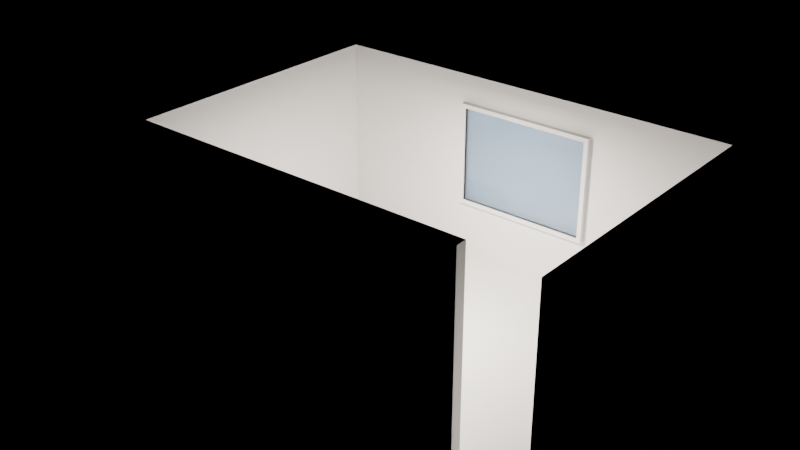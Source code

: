 # Source: e0851_after.blend  (saved by Blender 5.2.44; exported with 4.5.12 LTS)
import bpy
from mathutils import Matrix  # noqa: F401  (used for matrix-valued properties, if any)

bpy.ops.wm.read_factory_settings(use_empty=True)
scene = bpy.context.scene
scene.name = 'Scene'

# ---- materials (node trees are filled in below, after node groups)
mat_estuco = bpy.data.materials.new('Estuco')
mat_concreto_piso = bpy.data.materials.new('Concreto_Piso')
mat_marco_negro = bpy.data.materials.new('Marco_Negro')
mat_vidrio = bpy.data.materials.new('Vidrio')
mat_madera = bpy.data.materials.new('Madera')
mat_textil_blanco = bpy.data.materials.new('Textil_Blanco')
mat_madera_roble = bpy.data.materials.new('Madera_Roble')
mat_metal = bpy.data.materials.new('Metal')

# ---- material node trees
mat_estuco.use_nodes = True; mat_estuco.node_tree.nodes.clear()
_N = mat_estuco.node_tree.nodes; _L = mat_estuco.node_tree.links
n0 = _N.new('ShaderNodeBsdfPrincipled'); n0.name = 'Principled BSDF'; n0.location = (-200, 100)
n0.inputs[3].default_value = 1.45
n0.inputs[10].default_value = 0.005
n1 = _N.new('ShaderNodeOutputMaterial'); n1.name = 'Material Output'; n1.location = (200, 100)
_L.new(n0.outputs[0], n1.inputs[0])
n1.is_active_output = True
mat_concreto_piso.use_nodes = True; mat_concreto_piso.node_tree.nodes.clear()
_N = mat_concreto_piso.node_tree.nodes; _L = mat_concreto_piso.node_tree.links
n0 = _N.new('ShaderNodeBsdfPrincipled'); n0.name = 'Principled BSDF'; n0.location = (-200, 100)
n0.inputs[3].default_value = 1.45
n0.inputs[10].default_value = 0.005
n1 = _N.new('ShaderNodeOutputMaterial'); n1.name = 'Material Output'; n1.location = (200, 100)
_L.new(n0.outputs[0], n1.inputs[0])
n1.is_active_output = True
mat_marco_negro.use_nodes = True; mat_marco_negro.node_tree.nodes.clear()
_N = mat_marco_negro.node_tree.nodes; _L = mat_marco_negro.node_tree.links
n0 = _N.new('ShaderNodeBsdfPrincipled'); n0.name = 'Principled BSDF'; n0.location = (-200, 100)
n0.inputs[3].default_value = 1.45
n0.inputs[10].default_value = 0.005
n1 = _N.new('ShaderNodeOutputMaterial'); n1.name = 'Material Output'; n1.location = (200, 100)
_L.new(n0.outputs[0], n1.inputs[0])
n1.is_active_output = True
mat_vidrio.use_nodes = True; mat_vidrio.node_tree.nodes.clear()
_N = mat_vidrio.node_tree.nodes; _L = mat_vidrio.node_tree.links
n0 = _N.new('ShaderNodeBsdfPrincipled'); n0.name = 'Principled BSDF'; n0.location = (-200, 100)
n0.inputs[0].default_value = (0.7, 0.85, 1.0, 1.0)
n0.inputs[2].default_value = 0.05
n0.inputs[3].default_value = 1.45
n0.inputs[10].default_value = 0.005
n0.inputs[18].default_value = 1.0
n1 = _N.new('ShaderNodeOutputMaterial'); n1.name = 'Material Output'; n1.location = (200, 100)
_L.new(n0.outputs[0], n1.inputs[0])
n1.is_active_output = True
mat_madera.use_nodes = True; mat_madera.node_tree.nodes.clear()
_N = mat_madera.node_tree.nodes; _L = mat_madera.node_tree.links
n0 = _N.new('ShaderNodeBsdfPrincipled'); n0.name = 'Principled BSDF'; n0.location = (-200, 100)
n0.inputs[3].default_value = 1.45
n0.inputs[10].default_value = 0.005
n1 = _N.new('ShaderNodeOutputMaterial'); n1.name = 'Material Output'; n1.location = (200, 100)
_L.new(n0.outputs[0], n1.inputs[0])
n1.is_active_output = True
mat_textil_blanco.use_nodes = True; mat_textil_blanco.node_tree.nodes.clear()
_N = mat_textil_blanco.node_tree.nodes; _L = mat_textil_blanco.node_tree.links
n0 = _N.new('ShaderNodeBsdfPrincipled'); n0.name = 'Principled BSDF'; n0.location = (-200, 100)
n0.inputs[3].default_value = 1.45
n0.inputs[10].default_value = 0.005
n1 = _N.new('ShaderNodeOutputMaterial'); n1.name = 'Material Output'; n1.location = (200, 100)
_L.new(n0.outputs[0], n1.inputs[0])
n1.is_active_output = True
mat_madera_roble.use_nodes = True; mat_madera_roble.node_tree.nodes.clear()
_N = mat_madera_roble.node_tree.nodes; _L = mat_madera_roble.node_tree.links
n0 = _N.new('ShaderNodeBsdfPrincipled'); n0.name = 'Principled BSDF'; n0.location = (-200, 100)
n0.inputs[3].default_value = 1.45
n0.inputs[10].default_value = 0.005
n1 = _N.new('ShaderNodeOutputMaterial'); n1.name = 'Material Output'; n1.location = (200, 100)
_L.new(n0.outputs[0], n1.inputs[0])
n1.is_active_output = True
mat_metal.use_nodes = True; mat_metal.node_tree.nodes.clear()
_N = mat_metal.node_tree.nodes; _L = mat_metal.node_tree.links
n0 = _N.new('ShaderNodeBsdfPrincipled'); n0.name = 'Principled BSDF'; n0.location = (-200, 100)
n0.inputs[3].default_value = 1.45
n0.inputs[10].default_value = 0.005
n1 = _N.new('ShaderNodeOutputMaterial'); n1.name = 'Material Output'; n1.location = (200, 100)
_L.new(n0.outputs[0], n1.inputs[0])
n1.is_active_output = True

# ---- lights
light_luz_techo = bpy.data.lights.new('Luz_Techo', 'AREA')
light_luz_techo.color = (1.0, 0.9, 0.8)
light_luz_techo.energy = 300.0
light_luz_techo.shadow_soft_size = 0.25

# ---- meshes
me_muro_sur_cuerpo_mesh = bpy.data.meshes.new('Muro_Sur_Cuerpo_mesh')
me_muro_sur_cuerpo_mesh.from_pydata([(0.0, 0.0, 0.0), (6.0, 0.0, 0.0), (6.0, 0.15, 0.0), (0.0, 0.15, 0.0), (0.0, 0.0, 2.8), (6.0, 0.0, 2.8), (6.0, 0.15, 2.8), (0.0, 0.15, 2.8)], [], [(0, 1, 2, 3), (4, 5, 6, 7), (0, 1, 5, 4), (1, 2, 6, 5), (2, 3, 7, 6), (3, 0, 4, 7)])
me_muro_sur_cuerpo_mesh.materials.append(mat_estuco)
me_muro_sur_cuerpo_mesh.update()
me_muro_norte_cuerpo_mesh = bpy.data.meshes.new('Muro_Norte_Cuerpo_mesh')
me_muro_norte_cuerpo_mesh.from_pydata([(0.0, 0.0, 0.0), (6.0, 0.0, 0.0), (6.0, 0.15, 0.0), (4.0, 0.07875, 0.9), (0.0, 0.15, 0.0), (2.0, 0.07875, 0.9), (0.0, 0.0, 2.8), (6.0, 0.0, 2.8), (6.0, 0.15, 2.8), (4.0, 0.07875, 2.4), (0.0, 0.15, 2.8), (2.0, 0.07875, 2.4), (2.0, 0.0, 0.9), (4.0, 0.0, 0.9), (4.0, 0.0, 2.4), (2.0, 0.0, 2.4)], [], [(0, 1, 2, 4), (6, 7, 8, 10), (6, 0, 1, 7, 14, 13, 12, 15), (14, 7, 6, 15), (1, 2, 8, 7), (2, 4, 10, 8), (4, 0, 6, 10), (12, 5, 3, 13), (15, 11, 9, 14), (14, 9, 3, 13), (3, 9, 11, 5), (5, 11, 15, 12)])
me_muro_norte_cuerpo_mesh.materials.append(mat_estuco)
me_muro_norte_cuerpo_mesh.materials.append(None)
me_muro_norte_cuerpo_mesh.update()
me_muro_oeste_cuerpo_mesh = bpy.data.meshes.new('Muro_Oeste_Cuerpo_mesh')
me_muro_oeste_cuerpo_mesh.from_pydata([(0.0, 0.0, 0.0), (4.0, 0.0, 0.0), (4.0, 0.15, 0.0), (0.0, 0.15, 0.0), (0.0, 0.0, 2.8), (4.0, 0.0, 2.8), (4.0, 0.15, 2.8), (0.0, 0.15, 2.8)], [], [(0, 1, 2, 3), (4, 5, 6, 7), (0, 1, 5, 4), (1, 2, 6, 5), (2, 3, 7, 6), (3, 0, 4, 7)])
me_muro_oeste_cuerpo_mesh.materials.append(mat_estuco)
me_muro_oeste_cuerpo_mesh.update()
me_muro_este_cuerpo_mesh = bpy.data.meshes.new('Muro_Este_Cuerpo_mesh')
me_muro_este_cuerpo_mesh.from_pydata([(0.0, 0.0, 0.0), (4.0, 0.0, 0.0), (4.0, 0.15, 0.0), (0.0, 0.15, 0.0), (0.0, 0.0, 2.8), (4.0, 0.0, 2.8), (4.0, 0.15, 2.8), (0.0, 0.15, 2.8)], [], [(0, 1, 2, 3), (4, 5, 6, 7), (0, 1, 5, 4), (1, 2, 6, 5), (2, 3, 7, 6), (3, 0, 4, 7)])
me_muro_este_cuerpo_mesh.materials.append(mat_estuco)
me_muro_este_cuerpo_mesh.update()
me_piso_estudio_mesh = bpy.data.meshes.new('Piso_Estudio_mesh')
me_piso_estudio_mesh.from_pydata([(0.0, 0.0, 0.0), (6.0, 0.0, 0.0), (6.0, 4.0, 0.0), (0.0, 4.0, 0.0), (0.0, 0.0, 0.05), (6.0, 0.0, 0.05), (6.0, 4.0, 0.05), (0.0, 4.0, 0.05)], [], [(0, 3, 2, 1), (4, 5, 6, 7), (3, 0, 4, 7), (2, 3, 7, 6), (0, 1, 5, 4), (1, 2, 6, 5)])
me_piso_estudio_mesh.materials.append(mat_concreto_piso)
me_piso_estudio_mesh.update()
me_ventana_principal_jamba_izq_mesh = bpy.data.meshes.new('Ventana_Principal_Jamba_Izq_mesh')
me_ventana_principal_jamba_izq_mesh.from_pydata([(0.0, 0.0, 0.0), (0.06, 0.0, 0.0), (0.06, 0.08, 0.0), (0.0, 0.08, 0.0), (0.0, 0.0, 1.5), (0.06, 0.0, 1.5), (0.06, 0.08, 1.5), (0.0, 0.08, 1.5)], [], [(0, 1, 2, 3), (4, 5, 6, 7), (0, 1, 5, 4), (1, 2, 6, 5), (2, 3, 7, 6), (3, 0, 4, 7)])
me_ventana_principal_jamba_izq_mesh.materials.append(mat_marco_negro)
me_ventana_principal_jamba_izq_mesh.update()
me_ventana_principal_jamba_der_mesh = bpy.data.meshes.new('Ventana_Principal_Jamba_Der_mesh')
me_ventana_principal_jamba_der_mesh.from_pydata([(0.0, 0.0, 0.0), (0.06, 0.0, 0.0), (0.06, 0.08, 0.0), (0.0, 0.08, 0.0), (0.0, 0.0, 1.5), (0.06, 0.0, 1.5), (0.06, 0.08, 1.5), (0.0, 0.08, 1.5)], [], [(0, 1, 2, 3), (4, 5, 6, 7), (0, 1, 5, 4), (1, 2, 6, 5), (2, 3, 7, 6), (3, 0, 4, 7)])
me_ventana_principal_jamba_der_mesh.materials.append(mat_marco_negro)
me_ventana_principal_jamba_der_mesh.update()
me_ventana_principal_trav_inf_mesh = bpy.data.meshes.new('Ventana_Principal_Trav_Inf_mesh')
me_ventana_principal_trav_inf_mesh.from_pydata([(0.0, 0.0, 0.0), (1.88, 0.0, 0.0), (1.88, 0.08, 0.0), (0.0, 0.08, 0.0), (0.0, 0.0, 0.06), (1.88, 0.0, 0.06), (1.88, 0.08, 0.06), (0.0, 0.08, 0.06)], [], [(0, 1, 2, 3), (4, 5, 6, 7), (0, 1, 5, 4), (1, 2, 6, 5), (2, 3, 7, 6), (3, 0, 4, 7)])
me_ventana_principal_trav_inf_mesh.materials.append(mat_marco_negro)
me_ventana_principal_trav_inf_mesh.update()
me_ventana_principal_trav_sup_mesh = bpy.data.meshes.new('Ventana_Principal_Trav_Sup_mesh')
me_ventana_principal_trav_sup_mesh.from_pydata([(0.0, 0.0, 0.0), (1.88, 0.0, 0.0), (1.88, 0.08, 0.0), (0.0, 0.08, 0.0), (0.0, 0.0, 0.06), (1.88, 0.0, 0.06), (1.88, 0.08, 0.06), (0.0, 0.08, 0.06)], [], [(0, 1, 2, 3), (4, 5, 6, 7), (0, 1, 5, 4), (1, 2, 6, 5), (2, 3, 7, 6), (3, 0, 4, 7)])
me_ventana_principal_trav_sup_mesh.materials.append(mat_marco_negro)
me_ventana_principal_trav_sup_mesh.update()
me_ventana_principal_vidrio_1_1_mesh = bpy.data.meshes.new('Ventana_Principal_Vidrio_1_1_mesh')
me_ventana_principal_vidrio_1_1_mesh.from_pydata([(0.0, 0.0, 0.0), (1.88, 0.0, 0.0), (1.88, 0.06, 0.0), (0.0, 0.06, 0.0), (0.0, 0.0, 1.38), (1.88, 0.0, 1.38), (1.88, 0.06, 1.38), (0.0, 0.06, 1.38)], [], [(0, 1, 2, 3), (4, 5, 6, 7), (0, 1, 5, 4), (1, 2, 6, 5), (2, 3, 7, 6), (3, 0, 4, 7)])
me_ventana_principal_vidrio_1_1_mesh.materials.append(mat_vidrio)
me_ventana_principal_vidrio_1_1_mesh.update()
me_cama_base_mesh = bpy.data.meshes.new('Cama_Base_mesh')
me_cama_base_mesh.from_pydata([(0.0, 0.0, 0.0), (1.4, 0.0, 0.0), (1.4, 2.0, 0.0), (0.0, 2.0, 0.0), (0.0, 0.0, 0.06), (1.4, 0.0, 0.06), (1.4, 2.0, 0.06), (0.0, 2.0, 0.06)], [], [(0, 1, 2, 3), (4, 5, 6, 7), (0, 1, 5, 4), (1, 2, 6, 5), (2, 3, 7, 6), (3, 0, 4, 7)])
me_cama_base_mesh.materials.append(mat_madera)
me_cama_base_mesh.update()
me_cama_colchon_mesh = bpy.data.meshes.new('Cama_Colchon_mesh')
me_cama_colchon_mesh.from_pydata([(0.0, 0.0, 0.0), (1.36, 0.0, 0.0), (1.36, 1.96, 0.0), (0.0, 1.96, 0.0), (0.0, 0.0, 0.25), (1.36, 0.0, 0.25), (1.36, 1.96, 0.25), (0.0, 1.96, 0.25)], [], [(0, 1, 2, 3), (4, 5, 6, 7), (0, 1, 5, 4), (1, 2, 6, 5), (2, 3, 7, 6), (3, 0, 4, 7)])
me_cama_colchon_mesh.materials.append(mat_textil_blanco)
me_cama_colchon_mesh.update()
me_cama_cabecero_mesh = bpy.data.meshes.new('Cama_Cabecero_mesh')
me_cama_cabecero_mesh.from_pydata([(0.0, 0.0, 0.0), (1.4, 0.0, 0.0), (1.4, 0.06, 0.0), (0.0, 0.06, 0.0), (0.0, 0.0, 0.65), (1.4, 0.0, 0.65), (1.4, 0.06, 0.65), (0.0, 0.06, 0.65)], [], [(0, 1, 2, 3), (4, 5, 6, 7), (0, 1, 5, 4), (1, 2, 6, 5), (2, 3, 7, 6), (3, 0, 4, 7)])
me_cama_cabecero_mesh.materials.append(mat_madera)
me_cama_cabecero_mesh.update()
me_mesa_tablero_mesh = bpy.data.meshes.new('Mesa_Tablero_mesh')
me_mesa_tablero_mesh.from_pydata([(0.0, 0.0, 0.0), (0.8, 0.0, 0.0), (0.8, 0.8, 0.0), (0.0, 0.8, 0.0), (0.0, 0.0, 0.04), (0.8, 0.0, 0.04), (0.8, 0.8, 0.04), (0.0, 0.8, 0.04)], [], [(0, 1, 2, 3), (4, 5, 6, 7), (0, 1, 5, 4), (1, 2, 6, 5), (2, 3, 7, 6), (3, 0, 4, 7)])
me_mesa_tablero_mesh.materials.append(mat_madera_roble)
me_mesa_tablero_mesh.update()
me_mesa_pata_mesh = bpy.data.meshes.new('Mesa_Pata_mesh')
me_mesa_pata_mesh.from_pydata([(0.0, 0.0, 0.0), (0.05, 0.0, 0.0), (0.05, 0.05, 0.0), (0.0, 0.05, 0.0), (0.0, 0.0, 0.71), (0.05, 0.0, 0.71), (0.05, 0.05, 0.71), (0.0, 0.05, 0.71)], [], [(0, 1, 2, 3), (4, 5, 6, 7), (0, 1, 5, 4), (1, 2, 6, 5), (2, 3, 7, 6), (3, 0, 4, 7)])
me_mesa_pata_mesh.materials.append(mat_metal)
me_mesa_pata_mesh.update()
me_mesa_pata_mesh_001 = bpy.data.meshes.new('Mesa_Pata_mesh.001')
me_mesa_pata_mesh_001.from_pydata([(0.0, 0.0, 0.0), (0.05, 0.0, 0.0), (0.05, 0.05, 0.0), (0.0, 0.05, 0.0), (0.0, 0.0, 0.71), (0.05, 0.0, 0.71), (0.05, 0.05, 0.71), (0.0, 0.05, 0.71)], [], [(0, 1, 2, 3), (4, 5, 6, 7), (0, 1, 5, 4), (1, 2, 6, 5), (2, 3, 7, 6), (3, 0, 4, 7)])
me_mesa_pata_mesh_001.materials.append(mat_metal)
me_mesa_pata_mesh_001.update()
me_mesa_pata_mesh_002 = bpy.data.meshes.new('Mesa_Pata_mesh.002')
me_mesa_pata_mesh_002.from_pydata([(0.0, 0.0, 0.0), (0.05, 0.0, 0.0), (0.05, 0.05, 0.0), (0.0, 0.05, 0.0), (0.0, 0.0, 0.71), (0.05, 0.0, 0.71), (0.05, 0.05, 0.71), (0.0, 0.05, 0.71)], [], [(0, 1, 2, 3), (4, 5, 6, 7), (0, 1, 5, 4), (1, 2, 6, 5), (2, 3, 7, 6), (3, 0, 4, 7)])
me_mesa_pata_mesh_002.materials.append(mat_metal)
me_mesa_pata_mesh_002.update()
me_mesa_pata_mesh_003 = bpy.data.meshes.new('Mesa_Pata_mesh.003')
me_mesa_pata_mesh_003.from_pydata([(0.0, 0.0, 0.0), (0.05, 0.0, 0.0), (0.05, 0.05, 0.0), (0.0, 0.05, 0.0), (0.0, 0.0, 0.71), (0.05, 0.0, 0.71), (0.05, 0.05, 0.71), (0.0, 0.05, 0.71)], [], [(0, 1, 2, 3), (4, 5, 6, 7), (0, 1, 5, 4), (1, 2, 6, 5), (2, 3, 7, 6), (3, 0, 4, 7)])
me_mesa_pata_mesh_003.materials.append(mat_metal)
me_mesa_pata_mesh_003.update()
me_silla_1_pata_mesh = bpy.data.meshes.new('Silla_1_Pata_mesh')
me_silla_1_pata_mesh.from_pydata([(0.0, 0.0, 0.0), (0.03, 0.0, 0.0), (0.03, 0.03, 0.0), (0.0, 0.03, 0.0), (0.0, 0.0, 0.45), (0.03, 0.0, 0.45), (0.03, 0.03, 0.45), (0.0, 0.03, 0.45)], [], [(0, 1, 2, 3), (4, 5, 6, 7), (0, 1, 5, 4), (1, 2, 6, 5), (2, 3, 7, 6), (3, 0, 4, 7)])
me_silla_1_pata_mesh.materials.append(mat_madera_roble)
me_silla_1_pata_mesh.update()
me_silla_1_pata_mesh_001 = bpy.data.meshes.new('Silla_1_Pata_mesh.001')
me_silla_1_pata_mesh_001.from_pydata([(0.0, 0.0, 0.0), (0.03, 0.0, 0.0), (0.03, 0.03, 0.0), (0.0, 0.03, 0.0), (0.0, 0.0, 0.45), (0.03, 0.0, 0.45), (0.03, 0.03, 0.45), (0.0, 0.03, 0.45)], [], [(0, 1, 2, 3), (4, 5, 6, 7), (0, 1, 5, 4), (1, 2, 6, 5), (2, 3, 7, 6), (3, 0, 4, 7)])
me_silla_1_pata_mesh_001.materials.append(mat_madera_roble)
me_silla_1_pata_mesh_001.update()
me_silla_1_pata_mesh_002 = bpy.data.meshes.new('Silla_1_Pata_mesh.002')
me_silla_1_pata_mesh_002.from_pydata([(0.0, 0.0, 0.0), (0.03, 0.0, 0.0), (0.03, 0.03, 0.0), (0.0, 0.03, 0.0), (0.0, 0.0, 0.45), (0.03, 0.0, 0.45), (0.03, 0.03, 0.45), (0.0, 0.03, 0.45)], [], [(0, 1, 2, 3), (4, 5, 6, 7), (0, 1, 5, 4), (1, 2, 6, 5), (2, 3, 7, 6), (3, 0, 4, 7)])
me_silla_1_pata_mesh_002.materials.append(mat_madera_roble)
me_silla_1_pata_mesh_002.update()
me_silla_1_pata_mesh_003 = bpy.data.meshes.new('Silla_1_Pata_mesh.003')
me_silla_1_pata_mesh_003.from_pydata([(0.0, 0.0, 0.0), (0.03, 0.0, 0.0), (0.03, 0.03, 0.0), (0.0, 0.03, 0.0), (0.0, 0.0, 0.45), (0.03, 0.0, 0.45), (0.03, 0.03, 0.45), (0.0, 0.03, 0.45)], [], [(0, 1, 2, 3), (4, 5, 6, 7), (0, 1, 5, 4), (1, 2, 6, 5), (2, 3, 7, 6), (3, 0, 4, 7)])
me_silla_1_pata_mesh_003.materials.append(mat_madera_roble)
me_silla_1_pata_mesh_003.update()
me_silla_1_asiento_mesh = bpy.data.meshes.new('Silla_1_Asiento_mesh')
me_silla_1_asiento_mesh.from_pydata([(0.0, 0.0, 0.0), (0.45, 0.0, 0.0), (0.45, 0.45, 0.0), (0.0, 0.45, 0.0), (0.0, 0.0, 0.03), (0.45, 0.0, 0.03), (0.45, 0.45, 0.03), (0.0, 0.45, 0.03)], [], [(0, 1, 2, 3), (4, 5, 6, 7), (0, 1, 5, 4), (1, 2, 6, 5), (2, 3, 7, 6), (3, 0, 4, 7)])
me_silla_1_asiento_mesh.materials.append(mat_madera_roble)
me_silla_1_asiento_mesh.update()
me_silla_1_respaldo_mesh = bpy.data.meshes.new('Silla_1_Respaldo_mesh')
me_silla_1_respaldo_mesh.from_pydata([(0.0, 0.0, 0.0), (0.03, 0.0, 0.0), (0.03, 0.45, 0.0), (0.0, 0.45, 0.0), (0.0, 0.0, 0.45), (0.03, 0.0, 0.45), (0.03, 0.45, 0.45), (0.0, 0.45, 0.45)], [], [(0, 1, 2, 3), (4, 5, 6, 7), (0, 1, 5, 4), (1, 2, 6, 5), (2, 3, 7, 6), (3, 0, 4, 7)])
me_silla_1_respaldo_mesh.materials.append(mat_madera_roble)
me_silla_1_respaldo_mesh.update()
me_silla_2_pata_mesh = bpy.data.meshes.new('Silla_2_Pata_mesh')
me_silla_2_pata_mesh.from_pydata([(0.0, 0.0, 0.0), (0.03, 0.0, 0.0), (0.03, 0.03, 0.0), (0.0, 0.03, 0.0), (0.0, 0.0, 0.45), (0.03, 0.0, 0.45), (0.03, 0.03, 0.45), (0.0, 0.03, 0.45)], [], [(0, 1, 2, 3), (4, 5, 6, 7), (0, 1, 5, 4), (1, 2, 6, 5), (2, 3, 7, 6), (3, 0, 4, 7)])
me_silla_2_pata_mesh.materials.append(mat_madera_roble)
me_silla_2_pata_mesh.update()
me_silla_2_pata_mesh_001 = bpy.data.meshes.new('Silla_2_Pata_mesh.001')
me_silla_2_pata_mesh_001.from_pydata([(0.0, 0.0, 0.0), (0.03, 0.0, 0.0), (0.03, 0.03, 0.0), (0.0, 0.03, 0.0), (0.0, 0.0, 0.45), (0.03, 0.0, 0.45), (0.03, 0.03, 0.45), (0.0, 0.03, 0.45)], [], [(0, 1, 2, 3), (4, 5, 6, 7), (0, 1, 5, 4), (1, 2, 6, 5), (2, 3, 7, 6), (3, 0, 4, 7)])
me_silla_2_pata_mesh_001.materials.append(mat_madera_roble)
me_silla_2_pata_mesh_001.update()
me_silla_2_pata_mesh_002 = bpy.data.meshes.new('Silla_2_Pata_mesh.002')
me_silla_2_pata_mesh_002.from_pydata([(0.0, 0.0, 0.0), (0.03, 0.0, 0.0), (0.03, 0.03, 0.0), (0.0, 0.03, 0.0), (0.0, 0.0, 0.45), (0.03, 0.0, 0.45), (0.03, 0.03, 0.45), (0.0, 0.03, 0.45)], [], [(0, 1, 2, 3), (4, 5, 6, 7), (0, 1, 5, 4), (1, 2, 6, 5), (2, 3, 7, 6), (3, 0, 4, 7)])
me_silla_2_pata_mesh_002.materials.append(mat_madera_roble)
me_silla_2_pata_mesh_002.update()
me_silla_2_pata_mesh_003 = bpy.data.meshes.new('Silla_2_Pata_mesh.003')
me_silla_2_pata_mesh_003.from_pydata([(0.0, 0.0, 0.0), (0.03, 0.0, 0.0), (0.03, 0.03, 0.0), (0.0, 0.03, 0.0), (0.0, 0.0, 0.45), (0.03, 0.0, 0.45), (0.03, 0.03, 0.45), (0.0, 0.03, 0.45)], [], [(0, 1, 2, 3), (4, 5, 6, 7), (0, 1, 5, 4), (1, 2, 6, 5), (2, 3, 7, 6), (3, 0, 4, 7)])
me_silla_2_pata_mesh_003.materials.append(mat_madera_roble)
me_silla_2_pata_mesh_003.update()
me_silla_2_asiento_mesh = bpy.data.meshes.new('Silla_2_Asiento_mesh')
me_silla_2_asiento_mesh.from_pydata([(0.0, 0.0, 0.0), (0.45, 0.0, 0.0), (0.45, 0.45, 0.0), (0.0, 0.45, 0.0), (0.0, 0.0, 0.03), (0.45, 0.0, 0.03), (0.45, 0.45, 0.03), (0.0, 0.45, 0.03)], [], [(0, 1, 2, 3), (4, 5, 6, 7), (0, 1, 5, 4), (1, 2, 6, 5), (2, 3, 7, 6), (3, 0, 4, 7)])
me_silla_2_asiento_mesh.materials.append(mat_madera_roble)
me_silla_2_asiento_mesh.update()
me_silla_2_respaldo_mesh = bpy.data.meshes.new('Silla_2_Respaldo_mesh')
me_silla_2_respaldo_mesh.from_pydata([(0.0, 0.0, 0.0), (0.03, 0.0, 0.0), (0.03, 0.45, 0.0), (0.0, 0.45, 0.0), (0.0, 0.0, 0.45), (0.03, 0.0, 0.45), (0.03, 0.45, 0.45), (0.0, 0.45, 0.45)], [], [(0, 1, 2, 3), (4, 5, 6, 7), (0, 1, 5, 4), (1, 2, 6, 5), (2, 3, 7, 6), (3, 0, 4, 7)])
me_silla_2_respaldo_mesh.materials.append(mat_madera_roble)
me_silla_2_respaldo_mesh.update()

# ---- objects
ob_muro_sur = bpy.data.objects.new('Muro_Sur', None)
ob_muro_sur_cuerpo = bpy.data.objects.new('Muro_Sur_Cuerpo', me_muro_sur_cuerpo_mesh)
ob_muro_norte = bpy.data.objects.new('Muro_Norte', None)
ob_muro_norte_cuerpo = bpy.data.objects.new('Muro_Norte_Cuerpo', me_muro_norte_cuerpo_mesh)
ob_muro_oeste = bpy.data.objects.new('Muro_Oeste', None)
ob_muro_oeste_cuerpo = bpy.data.objects.new('Muro_Oeste_Cuerpo', me_muro_oeste_cuerpo_mesh)
ob_muro_este = bpy.data.objects.new('Muro_Este', None)
ob_muro_este_cuerpo = bpy.data.objects.new('Muro_Este_Cuerpo', me_muro_este_cuerpo_mesh)
ob_piso_estudio_solido = bpy.data.objects.new('Piso_Estudio_Solido', me_piso_estudio_mesh)
ob_piso_estudio = bpy.data.objects.new('Piso_Estudio', None)
ob_ventana_principal = bpy.data.objects.new('Ventana_Principal', None)
ob_ventana_principal_jamba_izq = bpy.data.objects.new('Ventana_Principal_Jamba_Izq', me_ventana_principal_jamba_izq_mesh)
ob_ventana_principal_jamba_der = bpy.data.objects.new('Ventana_Principal_Jamba_Der', me_ventana_principal_jamba_der_mesh)
ob_ventana_principal_trav_inf = bpy.data.objects.new('Ventana_Principal_Trav_Inf', me_ventana_principal_trav_inf_mesh)
ob_ventana_principal_trav_sup = bpy.data.objects.new('Ventana_Principal_Trav_Sup', me_ventana_principal_trav_sup_mesh)
ob_ventana_principal_vidrio_1_1 = bpy.data.objects.new('Ventana_Principal_Vidrio_1_1', me_ventana_principal_vidrio_1_1_mesh)
ob_cama = bpy.data.objects.new('Cama', None)
ob_cama_base = bpy.data.objects.new('Cama_Base', me_cama_base_mesh)
ob_cama_colchon = bpy.data.objects.new('Cama_Colchon', me_cama_colchon_mesh)
ob_cama_cabecero = bpy.data.objects.new('Cama_Cabecero', me_cama_cabecero_mesh)
ob_mesa = bpy.data.objects.new('Mesa', None)
ob_mesa_tablero = bpy.data.objects.new('Mesa_Tablero', me_mesa_tablero_mesh)
ob_mesa_pata = bpy.data.objects.new('Mesa_Pata', me_mesa_pata_mesh)
ob_mesa_pata_001 = bpy.data.objects.new('Mesa_Pata.001', me_mesa_pata_mesh_001)
ob_mesa_pata_002 = bpy.data.objects.new('Mesa_Pata.002', me_mesa_pata_mesh_002)
ob_mesa_pata_003 = bpy.data.objects.new('Mesa_Pata.003', me_mesa_pata_mesh_003)
ob_silla_1 = bpy.data.objects.new('Silla_1', None)
ob_silla_1_pata = bpy.data.objects.new('Silla_1_Pata', me_silla_1_pata_mesh)
ob_silla_1_pata_001 = bpy.data.objects.new('Silla_1_Pata.001', me_silla_1_pata_mesh_001)
ob_silla_1_pata_002 = bpy.data.objects.new('Silla_1_Pata.002', me_silla_1_pata_mesh_002)
ob_silla_1_pata_003 = bpy.data.objects.new('Silla_1_Pata.003', me_silla_1_pata_mesh_003)
ob_silla_1_asiento = bpy.data.objects.new('Silla_1_Asiento', me_silla_1_asiento_mesh)
ob_silla_1_respaldo = bpy.data.objects.new('Silla_1_Respaldo', me_silla_1_respaldo_mesh)
ob_silla_2 = bpy.data.objects.new('Silla_2', None)
ob_silla_2_pata = bpy.data.objects.new('Silla_2_Pata', me_silla_2_pata_mesh)
ob_silla_2_pata_001 = bpy.data.objects.new('Silla_2_Pata.001', me_silla_2_pata_mesh_001)
ob_silla_2_pata_002 = bpy.data.objects.new('Silla_2_Pata.002', me_silla_2_pata_mesh_002)
ob_silla_2_pata_003 = bpy.data.objects.new('Silla_2_Pata.003', me_silla_2_pata_mesh_003)
ob_silla_2_asiento = bpy.data.objects.new('Silla_2_Asiento', me_silla_2_asiento_mesh)
ob_silla_2_respaldo = bpy.data.objects.new('Silla_2_Respaldo', me_silla_2_respaldo_mesh)
ob_luz_techo = bpy.data.objects.new('Luz_Techo', light_luz_techo)

# ---- transforms, parenting, visibility, modifiers, constraints
ob_muro_sur.location = (-1.12, 0.0, 0.0)
ob_muro_sur.empty_display_type = 'ARROWS'
ob_muro_sur_cuerpo.parent = ob_muro_sur
ob_muro_sur_cuerpo.location = (0.0, 0.0, 0.0)
ob_muro_norte.location = (0.0, 4.0, 0.0)
ob_muro_norte.empty_display_type = 'ARROWS'
ob_muro_norte_cuerpo.parent = ob_muro_norte
ob_muro_norte_cuerpo.location = (0.0, 0.0, 0.0)
ob_muro_oeste.location = (0.0, 0.0, 0.0)
ob_muro_oeste.rotation_euler = (0.0, 0.0, 1.571)
ob_muro_oeste.empty_display_type = 'ARROWS'
ob_muro_oeste_cuerpo.parent = ob_muro_oeste
ob_muro_oeste_cuerpo.location = (0.0, 0.0, 0.0)
ob_muro_este.location = (6.0, 0.0, 0.0)
ob_muro_este.rotation_euler = (0.0, 0.0, 1.571)
ob_muro_este.empty_display_type = 'ARROWS'
ob_muro_este_cuerpo.parent = ob_muro_este
ob_muro_este_cuerpo.location = (0.0, 0.0, 0.0)
ob_piso_estudio_solido.parent = ob_piso_estudio
ob_piso_estudio_solido.location = (0.0, 0.0, 0.0)
ob_piso_estudio.location = (0.0, 0.0, 0.0)
ob_piso_estudio.empty_display_type = 'ARROWS'
ob_ventana_principal.location = (2.0, 3.925, 0.9)
ob_ventana_principal.empty_display_type = 'ARROWS'
ob_ventana_principal_jamba_izq.parent = ob_ventana_principal
ob_ventana_principal_jamba_izq.location = (0.0, 0.0, 0.0)
ob_ventana_principal_jamba_der.parent = ob_ventana_principal
ob_ventana_principal_jamba_der.location = (1.94, 0.0, 0.0)
ob_ventana_principal_trav_inf.parent = ob_ventana_principal
ob_ventana_principal_trav_inf.location = (0.06, 0.0, 0.0)
ob_ventana_principal_trav_sup.parent = ob_ventana_principal
ob_ventana_principal_trav_sup.location = (0.06, 0.0, 1.44)
ob_ventana_principal_vidrio_1_1.parent = ob_ventana_principal
ob_ventana_principal_vidrio_1_1.location = (0.06, 0.02, 0.06)
ob_cama.location = (0.25, 0.25, 0.0)
ob_cama.empty_display_type = 'ARROWS'
ob_cama_base.parent = ob_cama
ob_cama_base.location = (0.0, 0.0, 0.0)
ob_cama_colchon.parent = ob_cama
ob_cama_colchon.location = (0.02, 0.02, 0.06)
ob_cama_cabecero.parent = ob_cama
ob_cama_cabecero.location = (0.0, 0.0, 0.35)
ob_mesa.location = (4.95, 2.95, 0.0)
ob_mesa.empty_display_type = 'ARROWS'
ob_mesa_tablero.parent = ob_mesa
ob_mesa_tablero.location = (0.0, 0.0, 0.71)
ob_mesa_pata.parent = ob_mesa
ob_mesa_pata.location = (0.06, 0.06, 0.0)
ob_mesa_pata_001.parent = ob_mesa
ob_mesa_pata_001.location = (0.06, 0.69, 0.0)
ob_mesa_pata_002.parent = ob_mesa
ob_mesa_pata_002.location = (0.69, 0.06, 0.0)
ob_mesa_pata_003.parent = ob_mesa
ob_mesa_pata_003.location = (0.69, 0.69, 0.0)
ob_silla_1.location = (4.55, 3.1, 0.0)
ob_silla_1.empty_display_type = 'ARROWS'
ob_silla_1_pata.parent = ob_silla_1
ob_silla_1_pata.location = (0.0, 0.0, 0.0)
ob_silla_1_pata_001.parent = ob_silla_1
ob_silla_1_pata_001.location = (0.0, 0.42, 0.0)
ob_silla_1_pata_002.parent = ob_silla_1
ob_silla_1_pata_002.location = (0.42, 0.0, 0.0)
ob_silla_1_pata_003.parent = ob_silla_1
ob_silla_1_pata_003.location = (0.42, 0.42, 0.0)
ob_silla_1_asiento.parent = ob_silla_1
ob_silla_1_asiento.location = (0.0, 0.0, 0.45)
ob_silla_1_respaldo.parent = ob_silla_1
ob_silla_1_respaldo.location = (0.0, 0.0, 0.45)
ob_silla_2.location = (5.1, 2.55, 0.0)
ob_silla_2.empty_display_type = 'ARROWS'
ob_silla_2_pata.parent = ob_silla_2
ob_silla_2_pata.location = (0.0, 0.0, 0.0)
ob_silla_2_pata_001.parent = ob_silla_2
ob_silla_2_pata_001.location = (0.0, 0.42, 0.0)
ob_silla_2_pata_002.parent = ob_silla_2
ob_silla_2_pata_002.location = (0.42, 0.0, 0.0)
ob_silla_2_pata_003.parent = ob_silla_2
ob_silla_2_pata_003.location = (0.42, 0.42, 0.0)
ob_silla_2_asiento.parent = ob_silla_2
ob_silla_2_asiento.location = (0.0, 0.0, 0.45)
ob_silla_2_respaldo.parent = ob_silla_2
ob_silla_2_respaldo.location = (0.0, 0.0, 0.45)
ob_luz_techo.location = (3.0, 2.0, 2.7)

# ---- collection membership
scene.collection.objects.link(ob_muro_sur)
scene.collection.objects.link(ob_muro_sur_cuerpo)
scene.collection.objects.link(ob_muro_norte)
scene.collection.objects.link(ob_muro_norte_cuerpo)
scene.collection.objects.link(ob_muro_oeste)
scene.collection.objects.link(ob_muro_oeste_cuerpo)
scene.collection.objects.link(ob_muro_este)
scene.collection.objects.link(ob_muro_este_cuerpo)
scene.collection.objects.link(ob_piso_estudio_solido)
scene.collection.objects.link(ob_piso_estudio)
scene.collection.objects.link(ob_ventana_principal)
scene.collection.objects.link(ob_ventana_principal_jamba_izq)
scene.collection.objects.link(ob_ventana_principal_jamba_der)
scene.collection.objects.link(ob_ventana_principal_trav_inf)
scene.collection.objects.link(ob_ventana_principal_trav_sup)
scene.collection.objects.link(ob_ventana_principal_vidrio_1_1)
scene.collection.objects.link(ob_cama)
scene.collection.objects.link(ob_cama_base)
scene.collection.objects.link(ob_cama_colchon)
scene.collection.objects.link(ob_cama_cabecero)
scene.collection.objects.link(ob_mesa)
scene.collection.objects.link(ob_mesa_tablero)
scene.collection.objects.link(ob_mesa_pata)
scene.collection.objects.link(ob_mesa_pata_001)
scene.collection.objects.link(ob_mesa_pata_002)
scene.collection.objects.link(ob_mesa_pata_003)
scene.collection.objects.link(ob_silla_1)
scene.collection.objects.link(ob_silla_1_pata)
scene.collection.objects.link(ob_silla_1_pata_001)
scene.collection.objects.link(ob_silla_1_pata_002)
scene.collection.objects.link(ob_silla_1_pata_003)
scene.collection.objects.link(ob_silla_1_asiento)
scene.collection.objects.link(ob_silla_1_respaldo)
scene.collection.objects.link(ob_silla_2)
scene.collection.objects.link(ob_silla_2_pata)
scene.collection.objects.link(ob_silla_2_pata_001)
scene.collection.objects.link(ob_silla_2_pata_002)
scene.collection.objects.link(ob_silla_2_pata_003)
scene.collection.objects.link(ob_silla_2_asiento)
scene.collection.objects.link(ob_silla_2_respaldo)
scene.collection.objects.link(ob_luz_techo)

# ---- scene / render settings (as saved in the file)
scene.frame_start = 1; scene.frame_end = 250; scene.frame_set(1)
scene.render.engine = 'BLENDER_EEVEE_NEXT'
scene.render.bake_bias = 0.0
scene.render.bake_samples = 0
scene.render.compositor_device = 'GPU'
scene.eevee.use_volume_custom_range = False
scene.eevee.fast_gi_thickness_near = 0.1
scene.eevee.fast_gi_thickness_far = 0.0
scene.eevee.ray_tracing_options.screen_trace_thickness = 0.1
bpy.context.view_layer.update()

# ---- added for rendering (the .blend has no active camera): camera
cam_auto = bpy.data.cameras.new('AutoCamera')
cam_auto.lens = 50.0
cam_auto.sensor_width = 36.0
cam_auto.clip_end = 1000.0
ob_auto_camera = bpy.data.objects.new('AutoCamera', cam_auto)
scene.collection.objects.link(ob_auto_camera)
ob_auto_camera.location = (10.493, -7.58861, 7.84241)
ob_auto_camera.rotation_euler = (1.09748, -7.21219e-08, 0.694738)
scene.camera = ob_auto_camera
bpy.context.view_layer.update()

